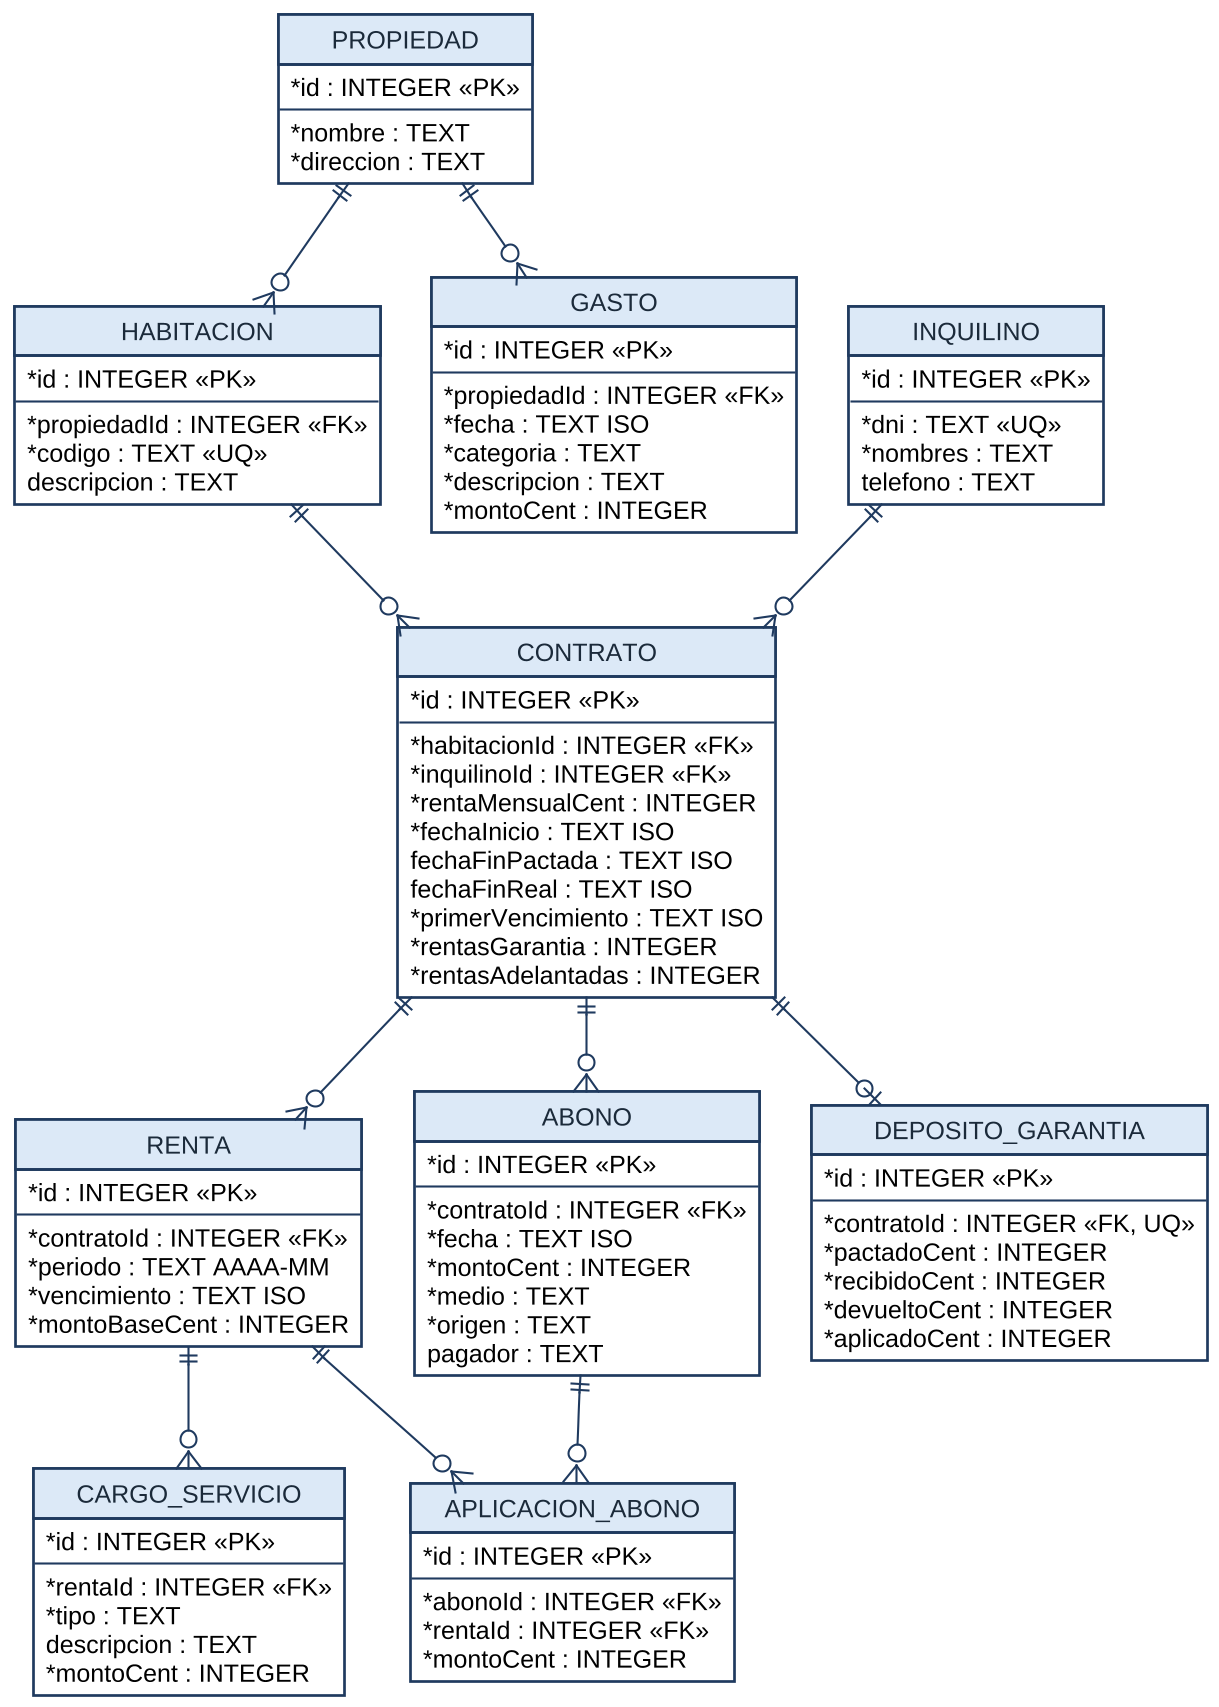

The diagram above was rendered by PlantUML. Its source (embedded in the PNG):
@startuml
!include skin.iuml
skinparam roundCorner 0
skinparam nodesep 25
skinparam ranksep 45
hide circle
entity PROPIEDAD {
  * id : INTEGER <<PK>>
  --
  * nombre : TEXT
  * direccion : TEXT
}
entity HABITACION {
  * id : INTEGER <<PK>>
  --
  * propiedadId : INTEGER <<FK>>
  * codigo : TEXT <<UQ>>
  descripcion : TEXT
}
entity GASTO {
  * id : INTEGER <<PK>>
  --
  * propiedadId : INTEGER <<FK>>
  * fecha : TEXT ISO
  * categoria : TEXT
  * descripcion : TEXT
  * montoCent : INTEGER
}
entity INQUILINO {
  * id : INTEGER <<PK>>
  --
  * dni : TEXT <<UQ>>
  * nombres : TEXT
  telefono : TEXT
}
entity CONTRATO {
  * id : INTEGER <<PK>>
  --
  * habitacionId : INTEGER <<FK>>
  * inquilinoId : INTEGER <<FK>>
  * rentaMensualCent : INTEGER
  * fechaInicio : TEXT ISO
  fechaFinPactada : TEXT ISO
  fechaFinReal : TEXT ISO
  * primerVencimiento : TEXT ISO
  * rentasGarantia : INTEGER
  * rentasAdelantadas : INTEGER
}
entity RENTA {
  * id : INTEGER <<PK>>
  --
  * contratoId : INTEGER <<FK>>
  * periodo : TEXT AAAA-MM
  * vencimiento : TEXT ISO
  * montoBaseCent : INTEGER
}
entity CARGO_SERVICIO {
  * id : INTEGER <<PK>>
  --
  * rentaId : INTEGER <<FK>>
  * tipo : TEXT
  descripcion : TEXT
  * montoCent : INTEGER
}
entity ABONO {
  * id : INTEGER <<PK>>
  --
  * contratoId : INTEGER <<FK>>
  * fecha : TEXT ISO
  * montoCent : INTEGER
  * medio : TEXT
  * origen : TEXT
  pagador : TEXT
}
entity APLICACION_ABONO {
  * id : INTEGER <<PK>>
  --
  * abonoId : INTEGER <<FK>>
  * rentaId : INTEGER <<FK>>
  * montoCent : INTEGER
}
entity DEPOSITO_GARANTIA {
  * id : INTEGER <<PK>>
  --
  * contratoId : INTEGER <<FK, UQ>>
  * pactadoCent : INTEGER
  * recibidoCent : INTEGER
  * devueltoCent : INTEGER
  * aplicadoCent : INTEGER
}
PROPIEDAD ||--o{ HABITACION
PROPIEDAD ||--o{ GASTO
HABITACION ||--o{ CONTRATO
INQUILINO ||--o{ CONTRATO
CONTRATO ||--o{ RENTA
CONTRATO ||--o{ ABONO
CONTRATO ||--o| DEPOSITO_GARANTIA
RENTA ||--o{ CARGO_SERVICIO
RENTA ||--o{ APLICACION_ABONO
ABONO ||--o{ APLICACION_ABONO
@enduml